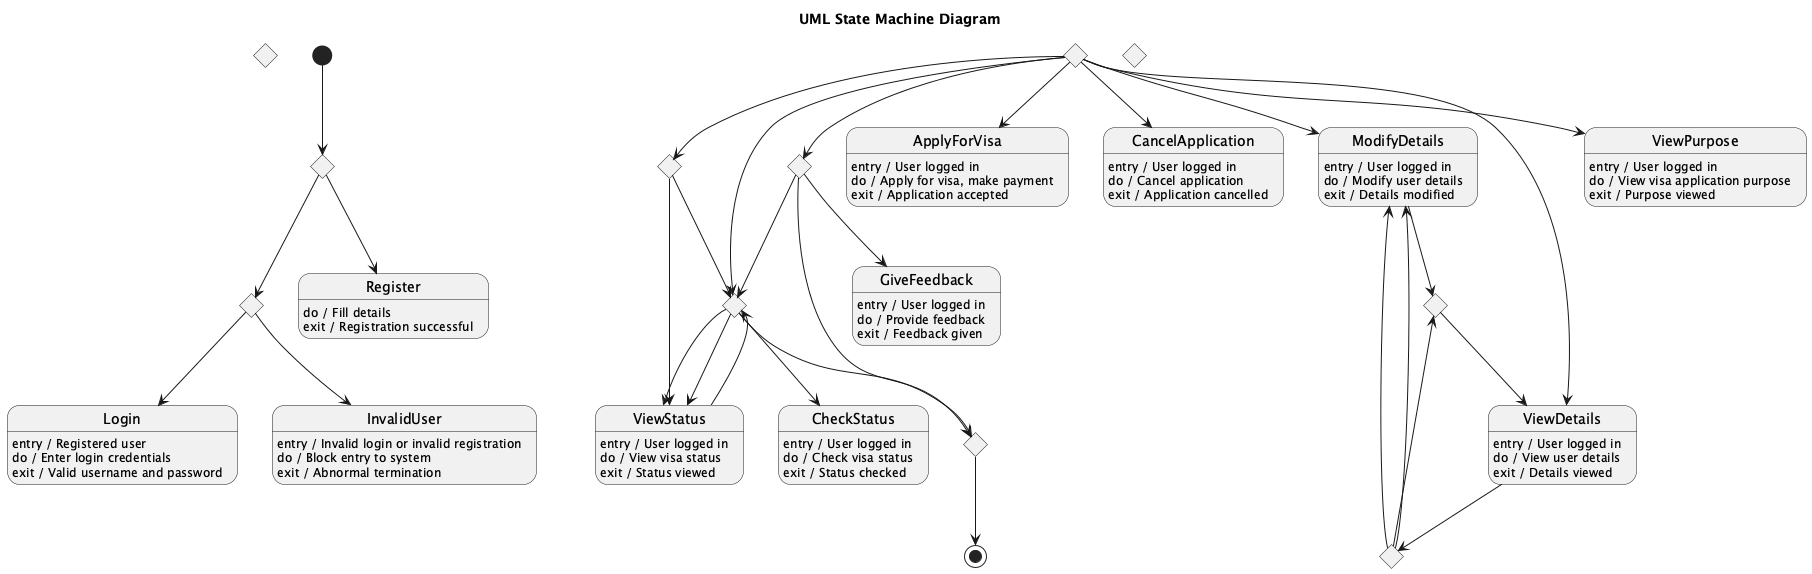

The diagram above was rendered by PlantUML. Its source (embedded in the PNG):
@startuml
title UML State Machine Diagram

state StartChoice <<choice>>
state AccountCreationChoice <<choice>>
state LoginChoice <<choice>>
state ApplicationChoice <<choice>>
state StatusViewChoice <<choice>>
state StatusCheckChoice <<choice>>
state ApplicationCancelChoice <<choice>>
state DetailModificationChoice <<choice>>
state DetailViewChoice <<choice>>
state FeedbackChoice <<choice>>
state EndJoin <<choice>>

[*] --> AccountCreationChoice

AccountCreationChoice --> Register
AccountCreationChoice --> LoginChoice

Register : do / Fill details
Register : exit / Registration successful

LoginChoice --> Login
LoginChoice --> InvalidUser

Login : entry / Registered user
Login : do / Enter login credentials
Login : exit / Valid username and password

InvalidUser : entry / Invalid login or invalid registration
InvalidUser : do / Block entry to system
InvalidUser : exit / Abnormal termination

ApplicationChoice --> ApplyForVisa
ApplicationChoice --> CancelApplication
ApplicationChoice --> ModifyDetails
ApplicationChoice --> ViewDetails
ApplicationChoice --> ViewPurpose
ApplicationChoice --> StatusViewChoice
ApplicationChoice --> StatusCheckChoice
ApplicationChoice --> FeedbackChoice

ApplyForVisa : entry / User logged in
ApplyForVisa : do / Apply for visa, make payment
ApplyForVisa : exit / Application accepted

CancelApplication : entry / User logged in
CancelApplication : do / Cancel application
CancelApplication : exit / Application cancelled

ModifyDetails : entry / User logged in
ModifyDetails : do / Modify user details
ModifyDetails : exit / Details modified

ViewDetails : entry / User logged in
ViewDetails : do / View user details
ViewDetails : exit / Details viewed

ViewPurpose : entry / User logged in
ViewPurpose : do / View visa application purpose
ViewPurpose : exit / Purpose viewed

StatusViewChoice --> ViewStatus
StatusViewChoice --> StatusCheckChoice

ViewStatus : entry / User logged in
ViewStatus : do / View visa status
ViewStatus : exit / Status viewed

StatusCheckChoice --> CheckStatus
StatusCheckChoice --> ViewStatus

CheckStatus : entry / User logged in
CheckStatus : do / Check visa status
CheckStatus : exit / Status checked

FeedbackChoice --> GiveFeedback
FeedbackChoice --> StatusCheckChoice

GiveFeedback : entry / User logged in
GiveFeedback : do / Provide feedback
GiveFeedback : exit / Feedback given

DetailModificationChoice --> ModifyDetails
DetailModificationChoice --> DetailViewChoice

DetailModificationChoice --> ModifyDetails
DetailViewChoice --> ViewDetails

ModifyDetails --> DetailViewChoice
ViewDetails --> DetailModificationChoice

StatusCheckChoice --> ViewStatus
ViewStatus --> StatusCheckChoice

FeedbackChoice --> EndJoin
StatusCheckChoice --> EndJoin

EndJoin --> [*]

@enduml